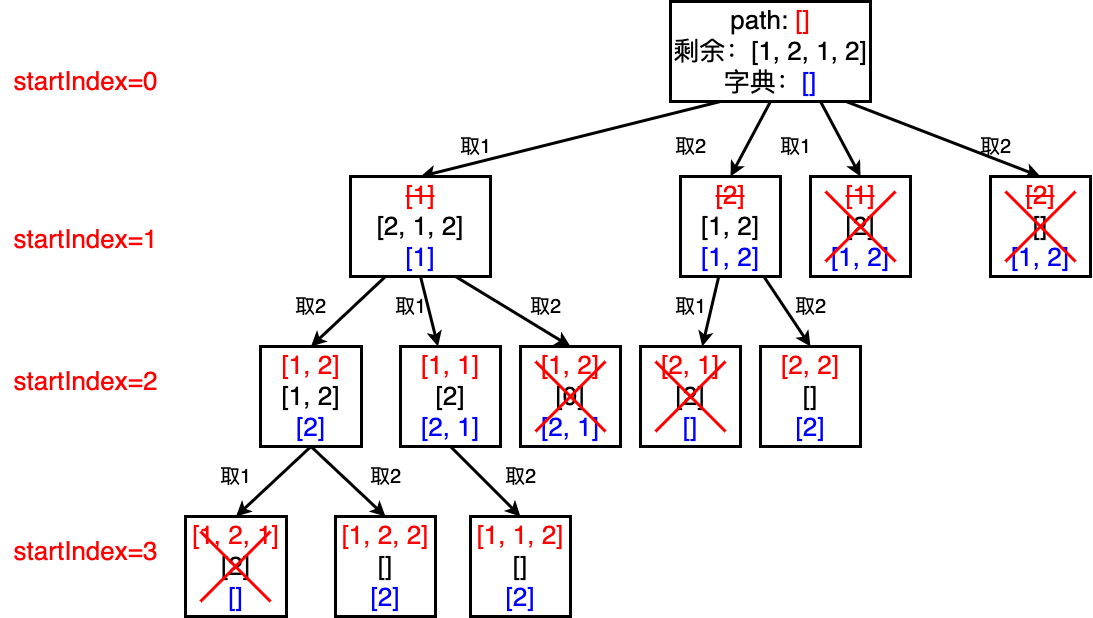

The diagram above was exported from draw.io. Its source (the exported page's mxGraphModel, read from the mxfile embedded in the PNG):
<mxGraphModel dx="2394" dy="1200" grid="1" gridSize="10" guides="1" tooltips="1" connect="1" arrows="1" fold="1" page="0" pageScale="1" pageWidth="827" pageHeight="1169" background="#ffffff" math="0" shadow="0">
  <root>
    <mxCell id="0" />
    <mxCell id="1" parent="0" />
    <mxCell id="2CYdQ7FrG0YlU1iPx80e-27" style="rounded=0;orthogonalLoop=1;jettySize=auto;html=1;strokeWidth=3;entryX=0.5;entryY=0;entryDx=0;entryDy=0;exitX=0.25;exitY=1;exitDx=0;exitDy=0;" parent="1" source="2CYdQ7FrG0YlU1iPx80e-1" target="2CYdQ7FrG0YlU1iPx80e-2" edge="1">
      <mxGeometry relative="1" as="geometry" />
    </mxCell>
    <mxCell id="2CYdQ7FrG0YlU1iPx80e-29" style="rounded=0;orthogonalLoop=1;jettySize=auto;html=1;strokeWidth=3;entryX=0.5;entryY=0;entryDx=0;entryDy=0;exitX=0.5;exitY=1;exitDx=0;exitDy=0;" parent="1" source="2CYdQ7FrG0YlU1iPx80e-1" target="2CYdQ7FrG0YlU1iPx80e-3" edge="1">
      <mxGeometry relative="1" as="geometry" />
    </mxCell>
    <mxCell id="2CYdQ7FrG0YlU1iPx80e-30" style="rounded=0;orthogonalLoop=1;jettySize=auto;html=1;strokeWidth=3;entryX=0.5;entryY=0;entryDx=0;entryDy=0;exitX=0.75;exitY=1;exitDx=0;exitDy=0;" parent="1" source="2CYdQ7FrG0YlU1iPx80e-1" target="2CYdQ7FrG0YlU1iPx80e-4" edge="1">
      <mxGeometry relative="1" as="geometry" />
    </mxCell>
    <mxCell id="LAqvH1TUQXblBHgFd57K-46" style="rounded=0;orthogonalLoop=1;jettySize=auto;html=1;entryX=0.5;entryY=0;entryDx=0;entryDy=0;exitX=0.865;exitY=0.99;exitDx=0;exitDy=0;strokeWidth=3;exitPerimeter=0;" edge="1" parent="1" source="2CYdQ7FrG0YlU1iPx80e-1" target="LAqvH1TUQXblBHgFd57K-34">
      <mxGeometry relative="1" as="geometry" />
    </mxCell>
    <mxCell id="2CYdQ7FrG0YlU1iPx80e-1" value="&lt;span style=&quot;font-size: 26px;&quot;&gt;path: &lt;font color=&quot;#ff0000&quot;&gt;[]&lt;/font&gt;&lt;br&gt;剩余：[1, 2, 1, 2]&lt;br&gt;字典：&lt;font color=&quot;#0000ff&quot;&gt;[]&lt;/font&gt;&lt;br&gt;&lt;/span&gt;" style="rounded=0;whiteSpace=wrap;html=1;strokeWidth=3;" parent="1" vertex="1">
      <mxGeometry x="380" y="205" width="200" height="100" as="geometry" />
    </mxCell>
    <mxCell id="2CYdQ7FrG0YlU1iPx80e-10" style="rounded=0;orthogonalLoop=1;jettySize=auto;html=1;entryX=0.5;entryY=0;entryDx=0;entryDy=0;strokeWidth=3;exitX=0.25;exitY=1;exitDx=0;exitDy=0;" parent="1" source="2CYdQ7FrG0YlU1iPx80e-2" target="2CYdQ7FrG0YlU1iPx80e-6" edge="1">
      <mxGeometry relative="1" as="geometry" />
    </mxCell>
    <mxCell id="2CYdQ7FrG0YlU1iPx80e-11" style="rounded=0;orthogonalLoop=1;jettySize=auto;html=1;strokeWidth=3;exitX=0.5;exitY=1;exitDx=0;exitDy=0;" parent="1" source="2CYdQ7FrG0YlU1iPx80e-2" target="2CYdQ7FrG0YlU1iPx80e-7" edge="1">
      <mxGeometry relative="1" as="geometry" />
    </mxCell>
    <mxCell id="LAqvH1TUQXblBHgFd57K-41" style="rounded=0;orthogonalLoop=1;jettySize=auto;html=1;strokeWidth=3;entryX=0.5;entryY=0;entryDx=0;entryDy=0;exitX=0.75;exitY=1;exitDx=0;exitDy=0;" edge="1" parent="1" source="2CYdQ7FrG0YlU1iPx80e-2" target="LAqvH1TUQXblBHgFd57K-38">
      <mxGeometry relative="1" as="geometry" />
    </mxCell>
    <mxCell id="2CYdQ7FrG0YlU1iPx80e-2" value="&lt;font style=&quot;font-size: 26px;&quot;&gt;&lt;font color=&quot;#ff0000&quot;&gt;&lt;strike&gt;[1]&lt;/strike&gt;&lt;/font&gt;&lt;br style=&quot;border-color: var(--border-color);&quot;&gt;[2, 1, 2]&lt;br&gt;&lt;font color=&quot;#0000ff&quot;&gt;[1]&lt;/font&gt;&lt;br&gt;&lt;/font&gt;" style="rounded=0;whiteSpace=wrap;html=1;strokeWidth=3;" parent="1" vertex="1">
      <mxGeometry x="60" y="380" width="140" height="100" as="geometry" />
    </mxCell>
    <mxCell id="2CYdQ7FrG0YlU1iPx80e-19" style="rounded=0;orthogonalLoop=1;jettySize=auto;html=1;strokeWidth=3;" parent="1" source="2CYdQ7FrG0YlU1iPx80e-3" target="2CYdQ7FrG0YlU1iPx80e-17" edge="1">
      <mxGeometry relative="1" as="geometry" />
    </mxCell>
    <mxCell id="LAqvH1TUQXblBHgFd57K-21" style="rounded=0;orthogonalLoop=1;jettySize=auto;html=1;entryX=0.5;entryY=0;entryDx=0;entryDy=0;strokeWidth=3;" edge="1" parent="1" source="2CYdQ7FrG0YlU1iPx80e-3" target="LAqvH1TUQXblBHgFd57K-18">
      <mxGeometry relative="1" as="geometry" />
    </mxCell>
    <mxCell id="2CYdQ7FrG0YlU1iPx80e-3" value="&lt;font style=&quot;font-size: 26px;&quot;&gt;&lt;font color=&quot;#ff0000&quot;&gt;&lt;strike&gt;[2]&lt;/strike&gt;&lt;/font&gt;&lt;br style=&quot;border-color: var(--border-color);&quot;&gt;[1, 2]&lt;br&gt;&lt;font color=&quot;#0000ff&quot;&gt;[1, 2]&lt;/font&gt;&lt;br&gt;&lt;/font&gt;" style="rounded=0;whiteSpace=wrap;html=1;strokeWidth=3;" parent="1" vertex="1">
      <mxGeometry x="390" y="380" width="100" height="100" as="geometry" />
    </mxCell>
    <mxCell id="2CYdQ7FrG0YlU1iPx80e-4" value="&lt;font style=&quot;font-size: 26px;&quot;&gt;&lt;font color=&quot;#ff0000&quot;&gt;&lt;strike&gt;[1]&lt;/strike&gt;&lt;/font&gt;&lt;br style=&quot;border-color: var(--border-color);&quot;&gt;[2]&lt;br&gt;&lt;font color=&quot;#0000ff&quot;&gt;[1, 2]&lt;/font&gt;&lt;br&gt;&lt;/font&gt;" style="rounded=0;whiteSpace=wrap;html=1;strokeWidth=3;" parent="1" vertex="1">
      <mxGeometry x="520" y="380" width="100" height="100" as="geometry" />
    </mxCell>
    <mxCell id="H86F7uqizYl-B6seqBLk-7" style="rounded=0;orthogonalLoop=1;jettySize=auto;html=1;strokeWidth=3;entryX=0.5;entryY=0;entryDx=0;entryDy=0;exitX=0.5;exitY=1;exitDx=0;exitDy=0;" parent="1" source="2CYdQ7FrG0YlU1iPx80e-6" target="LAqvH1TUQXblBHgFd57K-12" edge="1">
      <mxGeometry relative="1" as="geometry">
        <mxPoint x="-55" y="690" as="targetPoint" />
      </mxGeometry>
    </mxCell>
    <mxCell id="LAqvH1TUQXblBHgFd57K-8" style="rounded=0;orthogonalLoop=1;jettySize=auto;html=1;strokeWidth=3;exitX=0.5;exitY=1;exitDx=0;exitDy=0;entryX=0.5;entryY=0;entryDx=0;entryDy=0;" edge="1" parent="1" source="2CYdQ7FrG0YlU1iPx80e-6" target="LAqvH1TUQXblBHgFd57K-5">
      <mxGeometry relative="1" as="geometry" />
    </mxCell>
    <mxCell id="2CYdQ7FrG0YlU1iPx80e-6" value="&lt;font style=&quot;font-size: 26px;&quot;&gt;&lt;font color=&quot;#ff0000&quot;&gt;[1, 2]&lt;/font&gt;&lt;br style=&quot;border-color: var(--border-color);&quot;&gt;[1, 2]&lt;br&gt;&lt;font color=&quot;#0000ff&quot;&gt;[2]&lt;/font&gt;&lt;br&gt;&lt;/font&gt;" style="rounded=0;whiteSpace=wrap;html=1;strokeWidth=3;" parent="1" vertex="1">
      <mxGeometry x="-30" y="550" width="101" height="100" as="geometry" />
    </mxCell>
    <mxCell id="LAqvH1TUQXblBHgFd57K-15" style="rounded=0;orthogonalLoop=1;jettySize=auto;html=1;strokeWidth=3;entryX=0.5;entryY=0;entryDx=0;entryDy=0;exitX=0.5;exitY=1;exitDx=0;exitDy=0;" edge="1" parent="1" source="2CYdQ7FrG0YlU1iPx80e-7" target="LAqvH1TUQXblBHgFd57K-14">
      <mxGeometry relative="1" as="geometry" />
    </mxCell>
    <mxCell id="2CYdQ7FrG0YlU1iPx80e-7" value="&lt;font style=&quot;font-size: 26px;&quot;&gt;&lt;font color=&quot;#ff0000&quot;&gt;[1, 1]&lt;/font&gt;&lt;br style=&quot;border-color: var(--border-color);&quot;&gt;[2]&lt;br&gt;&lt;font color=&quot;#0000ff&quot;&gt;[2, 1]&lt;/font&gt;&lt;br&gt;&lt;/font&gt;" style="rounded=0;whiteSpace=wrap;html=1;strokeWidth=3;" parent="1" vertex="1">
      <mxGeometry x="110" y="550" width="100" height="100" as="geometry" />
    </mxCell>
    <mxCell id="2CYdQ7FrG0YlU1iPx80e-14" value="&lt;font style=&quot;font-size: 20px;&quot;&gt;取2&lt;/font&gt;" style="text;html=1;align=center;verticalAlign=middle;resizable=0;points=[];autosize=1;strokeColor=none;fillColor=none;" parent="1" vertex="1">
      <mxGeometry x="-5" y="490" width="50" height="40" as="geometry" />
    </mxCell>
    <mxCell id="2CYdQ7FrG0YlU1iPx80e-15" value="&lt;font style=&quot;font-size: 20px;&quot;&gt;取1&lt;/font&gt;" style="text;html=1;align=center;verticalAlign=middle;resizable=0;points=[];autosize=1;strokeColor=none;fillColor=none;" parent="1" vertex="1">
      <mxGeometry x="95" y="490" width="50" height="40" as="geometry" />
    </mxCell>
    <mxCell id="2CYdQ7FrG0YlU1iPx80e-17" value="&lt;span style=&quot;font-size: 26px;&quot;&gt;&lt;font color=&quot;#ff0000&quot;&gt;[2, 1]&lt;/font&gt;&lt;br&gt;[2]&lt;br&gt;&lt;font color=&quot;#0000ff&quot;&gt;[]&lt;/font&gt;&lt;br&gt;&lt;/span&gt;" style="rounded=0;whiteSpace=wrap;html=1;strokeWidth=3;" parent="1" vertex="1">
      <mxGeometry x="350" y="550" width="100" height="100" as="geometry" />
    </mxCell>
    <mxCell id="2CYdQ7FrG0YlU1iPx80e-21" value="&lt;font style=&quot;font-size: 20px;&quot;&gt;取2&lt;/font&gt;" style="text;html=1;align=center;verticalAlign=middle;resizable=0;points=[];autosize=1;strokeColor=none;fillColor=none;" parent="1" vertex="1">
      <mxGeometry x="230" y="490" width="50" height="40" as="geometry" />
    </mxCell>
    <mxCell id="2CYdQ7FrG0YlU1iPx80e-32" value="&lt;span style=&quot;font-size: 20px;&quot;&gt;取1&lt;/span&gt;" style="text;html=1;align=center;verticalAlign=middle;resizable=0;points=[];autosize=1;strokeColor=none;fillColor=none;" parent="1" vertex="1">
      <mxGeometry x="160" y="330" width="50" height="40" as="geometry" />
    </mxCell>
    <mxCell id="2CYdQ7FrG0YlU1iPx80e-33" value="&lt;font style=&quot;font-size: 20px;&quot;&gt;取2&lt;/font&gt;" style="text;html=1;align=center;verticalAlign=middle;resizable=0;points=[];autosize=1;strokeColor=none;fillColor=none;" parent="1" vertex="1">
      <mxGeometry x="375" y="330" width="50" height="40" as="geometry" />
    </mxCell>
    <mxCell id="2CYdQ7FrG0YlU1iPx80e-34" value="&lt;span style=&quot;font-size: 20px;&quot;&gt;取1&lt;/span&gt;" style="text;html=1;align=center;verticalAlign=middle;resizable=0;points=[];autosize=1;strokeColor=none;fillColor=none;" parent="1" vertex="1">
      <mxGeometry x="480" y="330" width="50" height="40" as="geometry" />
    </mxCell>
    <mxCell id="LAqvH1TUQXblBHgFd57K-1" value="&lt;font style=&quot;font-size: 20px;&quot;&gt;取1&lt;/font&gt;" style="text;html=1;align=center;verticalAlign=middle;resizable=0;points=[];autosize=1;strokeColor=none;fillColor=none;" vertex="1" parent="1">
      <mxGeometry x="-80" y="660" width="50" height="40" as="geometry" />
    </mxCell>
    <mxCell id="LAqvH1TUQXblBHgFd57K-4" value="" style="endArrow=none;html=1;rounded=0;strokeWidth=3;strokeColor=#FF0000;" edge="1" parent="1">
      <mxGeometry width="50" height="50" relative="1" as="geometry">
        <mxPoint x="-55" y="720" as="sourcePoint" />
        <mxPoint x="-55" y="720" as="targetPoint" />
      </mxGeometry>
    </mxCell>
    <mxCell id="LAqvH1TUQXblBHgFd57K-5" value="&lt;font style=&quot;font-size: 26px;&quot;&gt;&lt;font color=&quot;#ff0000&quot;&gt;[1, 2, 2]&lt;/font&gt;&lt;br style=&quot;border-color: var(--border-color);&quot;&gt;[]&lt;br&gt;&lt;font color=&quot;#0000ff&quot;&gt;[2]&lt;/font&gt;&lt;br&gt;&lt;/font&gt;" style="rounded=0;whiteSpace=wrap;html=1;strokeWidth=3;" vertex="1" parent="1">
      <mxGeometry x="45" y="720" width="100" height="100" as="geometry" />
    </mxCell>
    <mxCell id="LAqvH1TUQXblBHgFd57K-11" value="&lt;font style=&quot;font-size: 20px;&quot;&gt;取2&lt;/font&gt;" style="text;html=1;align=center;verticalAlign=middle;resizable=0;points=[];autosize=1;strokeColor=none;fillColor=none;" vertex="1" parent="1">
      <mxGeometry x="70" y="660" width="50" height="40" as="geometry" />
    </mxCell>
    <mxCell id="LAqvH1TUQXblBHgFd57K-12" value="&lt;font style=&quot;font-size: 26px;&quot;&gt;&lt;font color=&quot;#ff0000&quot;&gt;[1, 2, 1]&lt;/font&gt;&lt;br style=&quot;border-color: var(--border-color);&quot;&gt;[2]&lt;br&gt;&lt;font color=&quot;#0000ff&quot;&gt;[]&lt;/font&gt;&lt;br&gt;&lt;/font&gt;" style="rounded=0;whiteSpace=wrap;html=1;strokeWidth=3;" vertex="1" parent="1">
      <mxGeometry x="-105" y="720" width="101" height="100" as="geometry" />
    </mxCell>
    <mxCell id="LAqvH1TUQXblBHgFd57K-3" value="" style="endArrow=none;html=1;rounded=0;strokeWidth=3;strokeColor=#FF0000;" edge="1" parent="1">
      <mxGeometry width="50" height="50" relative="1" as="geometry">
        <mxPoint x="-90" y="805" as="sourcePoint" />
        <mxPoint x="-20" y="735" as="targetPoint" />
      </mxGeometry>
    </mxCell>
    <mxCell id="LAqvH1TUQXblBHgFd57K-13" value="" style="endArrow=none;html=1;rounded=0;strokeWidth=3;strokeColor=#FF0000;" edge="1" parent="1">
      <mxGeometry width="50" height="50" relative="1" as="geometry">
        <mxPoint x="-20" y="805" as="sourcePoint" />
        <mxPoint x="-90" y="735" as="targetPoint" />
      </mxGeometry>
    </mxCell>
    <mxCell id="LAqvH1TUQXblBHgFd57K-14" value="&lt;font style=&quot;font-size: 26px;&quot;&gt;&lt;font color=&quot;#ff0000&quot;&gt;[1, 1, 2]&lt;/font&gt;&lt;br style=&quot;border-color: var(--border-color);&quot;&gt;[]&lt;br&gt;&lt;font color=&quot;#0000ff&quot;&gt;[2]&lt;/font&gt;&lt;br&gt;&lt;/font&gt;" style="rounded=0;whiteSpace=wrap;html=1;strokeWidth=3;" vertex="1" parent="1">
      <mxGeometry x="180" y="720" width="100" height="100" as="geometry" />
    </mxCell>
    <mxCell id="LAqvH1TUQXblBHgFd57K-16" value="" style="endArrow=none;html=1;rounded=0;strokeWidth=3;strokeColor=#FF0000;" edge="1" parent="1">
      <mxGeometry width="50" height="50" relative="1" as="geometry">
        <mxPoint x="365" y="635" as="sourcePoint" />
        <mxPoint x="435" y="565" as="targetPoint" />
      </mxGeometry>
    </mxCell>
    <mxCell id="LAqvH1TUQXblBHgFd57K-17" value="" style="endArrow=none;html=1;rounded=0;strokeWidth=3;strokeColor=#FF0000;" edge="1" parent="1">
      <mxGeometry width="50" height="50" relative="1" as="geometry">
        <mxPoint x="435" y="635" as="sourcePoint" />
        <mxPoint x="365" y="565" as="targetPoint" />
      </mxGeometry>
    </mxCell>
    <mxCell id="LAqvH1TUQXblBHgFd57K-18" value="&lt;span style=&quot;font-size: 26px;&quot;&gt;&lt;font color=&quot;#ff0000&quot;&gt;[2, 2]&lt;/font&gt;&lt;br&gt;[]&lt;br&gt;&lt;font color=&quot;#0000ff&quot;&gt;[2]&lt;/font&gt;&lt;br&gt;&lt;/span&gt;" style="rounded=0;whiteSpace=wrap;html=1;strokeWidth=3;" vertex="1" parent="1">
      <mxGeometry x="470" y="550" width="100" height="100" as="geometry" />
    </mxCell>
    <mxCell id="LAqvH1TUQXblBHgFd57K-24" value="&lt;font color=&quot;#ff0000&quot; style=&quot;font-size: 26px;&quot;&gt;startIndex=0&lt;/font&gt;" style="text;html=1;align=center;verticalAlign=middle;resizable=0;points=[];autosize=1;strokeColor=none;fillColor=none;" vertex="1" parent="1">
      <mxGeometry x="-290" y="265" width="170" height="40" as="geometry" />
    </mxCell>
    <mxCell id="LAqvH1TUQXblBHgFd57K-25" value="&lt;font color=&quot;#ff0000&quot; style=&quot;font-size: 26px;&quot;&gt;startIndex=1&lt;/font&gt;" style="text;html=1;align=center;verticalAlign=middle;resizable=0;points=[];autosize=1;strokeColor=none;fillColor=none;" vertex="1" parent="1">
      <mxGeometry x="-290" y="422.5" width="170" height="40" as="geometry" />
    </mxCell>
    <mxCell id="LAqvH1TUQXblBHgFd57K-26" value="&lt;font color=&quot;#ff0000&quot; style=&quot;font-size: 26px;&quot;&gt;startIndex=2&lt;/font&gt;" style="text;html=1;align=center;verticalAlign=middle;resizable=0;points=[];autosize=1;strokeColor=none;fillColor=none;" vertex="1" parent="1">
      <mxGeometry x="-290" y="565" width="170" height="40" as="geometry" />
    </mxCell>
    <mxCell id="LAqvH1TUQXblBHgFd57K-27" value="&lt;font color=&quot;#ff0000&quot; style=&quot;font-size: 26px;&quot;&gt;startIndex=3&lt;/font&gt;" style="text;html=1;align=center;verticalAlign=middle;resizable=0;points=[];autosize=1;strokeColor=none;fillColor=none;" vertex="1" parent="1">
      <mxGeometry x="-290" y="735" width="170" height="40" as="geometry" />
    </mxCell>
    <mxCell id="LAqvH1TUQXblBHgFd57K-31" value="" style="endArrow=none;html=1;rounded=0;strokeWidth=3;strokeColor=#FF0000;" edge="1" parent="1">
      <mxGeometry width="50" height="50" relative="1" as="geometry">
        <mxPoint x="535" y="465" as="sourcePoint" />
        <mxPoint x="605" y="395" as="targetPoint" />
      </mxGeometry>
    </mxCell>
    <mxCell id="LAqvH1TUQXblBHgFd57K-32" value="" style="endArrow=none;html=1;rounded=0;strokeWidth=3;strokeColor=#FF0000;" edge="1" parent="1">
      <mxGeometry width="50" height="50" relative="1" as="geometry">
        <mxPoint x="605" y="465" as="sourcePoint" />
        <mxPoint x="535" y="395" as="targetPoint" />
      </mxGeometry>
    </mxCell>
    <mxCell id="LAqvH1TUQXblBHgFd57K-35" value="&lt;span style=&quot;font-size: 20px;&quot;&gt;取2&lt;/span&gt;" style="text;html=1;align=center;verticalAlign=middle;resizable=0;points=[];autosize=1;strokeColor=none;fillColor=none;" vertex="1" parent="1">
      <mxGeometry x="680" y="330" width="50" height="40" as="geometry" />
    </mxCell>
    <mxCell id="LAqvH1TUQXblBHgFd57K-36" value="" style="endArrow=none;html=1;rounded=0;strokeWidth=3;strokeColor=#FF0000;" edge="1" parent="1" source="LAqvH1TUQXblBHgFd57K-34">
      <mxGeometry width="50" height="50" relative="1" as="geometry">
        <mxPoint x="715" y="477.5" as="sourcePoint" />
        <mxPoint x="785" y="407.5" as="targetPoint" />
      </mxGeometry>
    </mxCell>
    <mxCell id="LAqvH1TUQXblBHgFd57K-37" value="" style="endArrow=none;html=1;rounded=0;strokeWidth=3;strokeColor=#FF0000;" edge="1" parent="1">
      <mxGeometry width="50" height="50" relative="1" as="geometry">
        <mxPoint x="785" y="477.5" as="sourcePoint" />
        <mxPoint x="715" y="407.5" as="targetPoint" />
      </mxGeometry>
    </mxCell>
    <mxCell id="LAqvH1TUQXblBHgFd57K-38" value="&lt;font style=&quot;font-size: 26px;&quot;&gt;&lt;font color=&quot;#ff0000&quot;&gt;[1, 2]&lt;/font&gt;&lt;br style=&quot;border-color: var(--border-color);&quot;&gt;[0]&lt;br&gt;&lt;font color=&quot;#0000ff&quot;&gt;[2, 1]&lt;/font&gt;&lt;br&gt;&lt;/font&gt;" style="rounded=0;whiteSpace=wrap;html=1;strokeWidth=3;" vertex="1" parent="1">
      <mxGeometry x="230" y="550" width="100" height="100" as="geometry" />
    </mxCell>
    <mxCell id="LAqvH1TUQXblBHgFd57K-39" value="" style="endArrow=none;html=1;rounded=0;strokeWidth=3;strokeColor=#FF0000;" edge="1" parent="1">
      <mxGeometry width="50" height="50" relative="1" as="geometry">
        <mxPoint x="245" y="635" as="sourcePoint" />
        <mxPoint x="315" y="565" as="targetPoint" />
      </mxGeometry>
    </mxCell>
    <mxCell id="LAqvH1TUQXblBHgFd57K-40" value="" style="endArrow=none;html=1;rounded=0;strokeWidth=3;strokeColor=#FF0000;" edge="1" parent="1">
      <mxGeometry width="50" height="50" relative="1" as="geometry">
        <mxPoint x="315" y="635" as="sourcePoint" />
        <mxPoint x="245" y="565" as="targetPoint" />
      </mxGeometry>
    </mxCell>
    <mxCell id="LAqvH1TUQXblBHgFd57K-45" value="" style="endArrow=none;html=1;rounded=0;strokeWidth=3;strokeColor=#FF0000;" edge="1" parent="1" target="LAqvH1TUQXblBHgFd57K-34">
      <mxGeometry width="50" height="50" relative="1" as="geometry">
        <mxPoint x="715" y="477.5" as="sourcePoint" />
        <mxPoint x="785" y="407.5" as="targetPoint" />
      </mxGeometry>
    </mxCell>
    <mxCell id="LAqvH1TUQXblBHgFd57K-34" value="&lt;font style=&quot;font-size: 26px;&quot;&gt;&lt;font color=&quot;#ff0000&quot;&gt;&lt;strike&gt;[2]&lt;/strike&gt;&lt;/font&gt;&lt;br style=&quot;border-color: var(--border-color);&quot;&gt;[]&lt;br&gt;&lt;font color=&quot;#0000ff&quot;&gt;[1, 2]&lt;/font&gt;&lt;br&gt;&lt;/font&gt;" style="rounded=0;whiteSpace=wrap;html=1;strokeWidth=3;" vertex="1" parent="1">
      <mxGeometry x="700" y="380" width="100" height="100" as="geometry" />
    </mxCell>
    <mxCell id="LAqvH1TUQXblBHgFd57K-47" value="" style="endArrow=none;html=1;rounded=0;strokeWidth=3;strokeColor=#FF0000;" edge="1" parent="1">
      <mxGeometry width="50" height="50" relative="1" as="geometry">
        <mxPoint x="715" y="465" as="sourcePoint" />
        <mxPoint x="785" y="395" as="targetPoint" />
      </mxGeometry>
    </mxCell>
    <mxCell id="LAqvH1TUQXblBHgFd57K-48" value="" style="endArrow=none;html=1;rounded=0;strokeWidth=3;strokeColor=#FF0000;" edge="1" parent="1">
      <mxGeometry width="50" height="50" relative="1" as="geometry">
        <mxPoint x="785" y="465" as="sourcePoint" />
        <mxPoint x="715" y="395" as="targetPoint" />
      </mxGeometry>
    </mxCell>
    <mxCell id="LAqvH1TUQXblBHgFd57K-50" value="&lt;font style=&quot;font-size: 20px;&quot;&gt;取1&lt;/font&gt;" style="text;html=1;align=center;verticalAlign=middle;resizable=0;points=[];autosize=1;strokeColor=none;fillColor=none;" vertex="1" parent="1">
      <mxGeometry x="375" y="490" width="50" height="40" as="geometry" />
    </mxCell>
    <mxCell id="LAqvH1TUQXblBHgFd57K-51" value="&lt;font style=&quot;font-size: 20px;&quot;&gt;取2&lt;/font&gt;" style="text;html=1;align=center;verticalAlign=middle;resizable=0;points=[];autosize=1;strokeColor=none;fillColor=none;" vertex="1" parent="1">
      <mxGeometry x="495" y="490" width="50" height="40" as="geometry" />
    </mxCell>
    <mxCell id="LAqvH1TUQXblBHgFd57K-52" value="&lt;font style=&quot;font-size: 20px;&quot;&gt;取2&lt;/font&gt;" style="text;html=1;align=center;verticalAlign=middle;resizable=0;points=[];autosize=1;strokeColor=none;fillColor=none;" vertex="1" parent="1">
      <mxGeometry x="205" y="660" width="50" height="40" as="geometry" />
    </mxCell>
  </root>
</mxGraphModel>